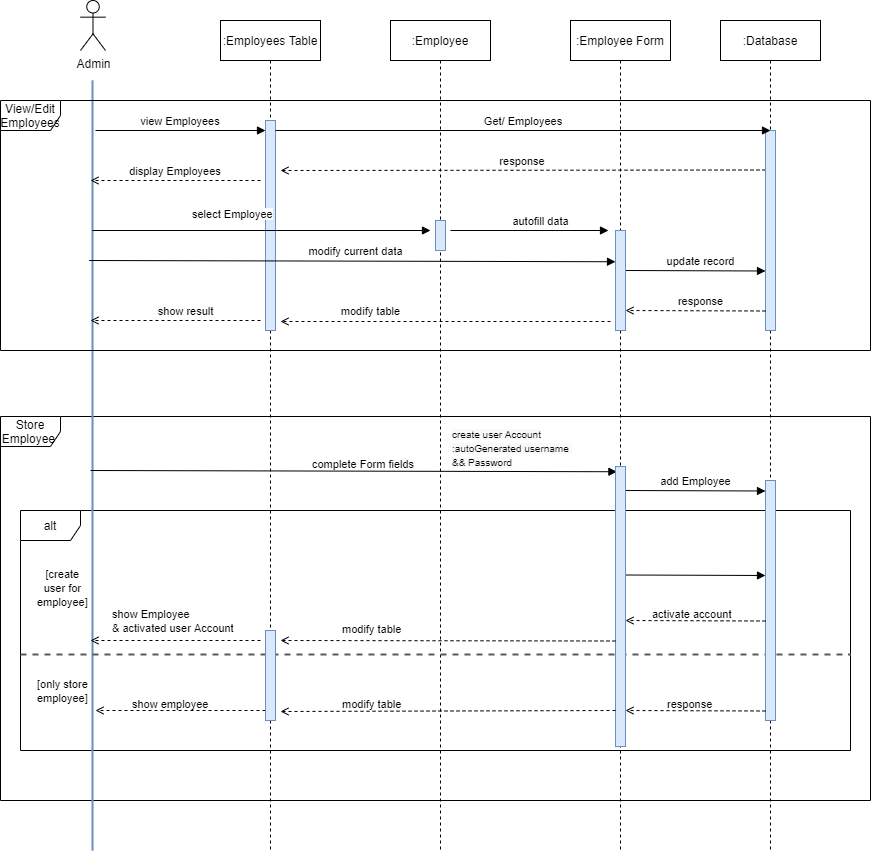

The diagram above was exported from draw.io. Its source (the exported page's mxGraphModel, read from the mxfile embedded in the PNG):
<mxGraphModel dx="1038" dy="548" grid="1" gridSize="10" guides="1" tooltips="1" connect="1" arrows="1" fold="1" page="1" pageScale="1" pageWidth="1200" pageHeight="1920" math="0" shadow="0">
  <root>
    <mxCell id="0" />
    <mxCell id="1" parent="0" />
    <mxCell id="WIOnR4hI4u9_bqLhCAF3-56" value="Store Employee&amp;nbsp;" style="shape=umlFrame;whiteSpace=wrap;html=1;" parent="1" vertex="1">
      <mxGeometry x="260" y="546" width="870" height="384" as="geometry" />
    </mxCell>
    <mxCell id="WIOnR4hI4u9_bqLhCAF3-64" value="alt" style="shape=umlFrame;whiteSpace=wrap;html=1;" parent="1" vertex="1">
      <mxGeometry x="280" y="640" width="830" height="240" as="geometry" />
    </mxCell>
    <mxCell id="WIOnR4hI4u9_bqLhCAF3-2" value=":Employees Table" style="shape=umlLifeline;perimeter=lifelinePerimeter;container=0;collapsible=0;recursiveResize=0;rounded=0;shadow=0;strokeWidth=1;" parent="1" vertex="1">
      <mxGeometry x="480" y="150" width="100" height="830" as="geometry" />
    </mxCell>
    <mxCell id="WIOnR4hI4u9_bqLhCAF3-39" value="" style="points=[];perimeter=orthogonalPerimeter;rounded=0;shadow=0;strokeWidth=1;fillColor=#dae8fc;strokeColor=#6c8ebf;" parent="1" vertex="1">
      <mxGeometry x="525" y="250" width="10" height="210" as="geometry" />
    </mxCell>
    <mxCell id="WIOnR4hI4u9_bqLhCAF3-3" value="view Employees" style="verticalAlign=bottom;endArrow=block;entryX=0;entryY=0;shadow=0;strokeWidth=1;" parent="1" edge="1">
      <mxGeometry relative="1" as="geometry">
        <mxPoint x="355" y="260.0000000000001" as="sourcePoint" />
        <mxPoint x="525" y="260.0000000000001" as="targetPoint" />
      </mxGeometry>
    </mxCell>
    <mxCell id="WIOnR4hI4u9_bqLhCAF3-4" value="response" style="verticalAlign=bottom;endArrow=open;shadow=0;strokeWidth=1;dashed=1;endFill=0;" parent="1" edge="1">
      <mxGeometry relative="1" as="geometry">
        <mxPoint x="1025" y="299.5" as="sourcePoint" />
        <mxPoint x="540" y="300" as="targetPoint" />
      </mxGeometry>
    </mxCell>
    <mxCell id="WIOnR4hI4u9_bqLhCAF3-5" value="" style="edgeStyle=orthogonalEdgeStyle;rounded=0;orthogonalLoop=1;jettySize=auto;html=1;endArrow=none;endFill=0;strokeWidth=2;fillColor=#dae8fc;strokeColor=#6c8ebf;" parent="1" edge="1">
      <mxGeometry relative="1" as="geometry">
        <mxPoint x="352" y="210" as="sourcePoint" />
        <mxPoint x="352" y="980" as="targetPoint" />
      </mxGeometry>
    </mxCell>
    <mxCell id="WIOnR4hI4u9_bqLhCAF3-6" value="Admin" style="shape=umlActor;verticalLabelPosition=bottom;verticalAlign=top;html=1;" parent="1" vertex="1">
      <mxGeometry x="340" y="130" width="25" height="50" as="geometry" />
    </mxCell>
    <mxCell id="WIOnR4hI4u9_bqLhCAF3-7" value=":Employee" style="shape=umlLifeline;perimeter=lifelinePerimeter;container=0;collapsible=0;recursiveResize=0;rounded=0;shadow=0;strokeWidth=1;" parent="1" vertex="1">
      <mxGeometry x="650" y="150" width="100" height="830" as="geometry" />
    </mxCell>
    <mxCell id="WIOnR4hI4u9_bqLhCAF3-8" value=":Employee Form" style="shape=umlLifeline;perimeter=lifelinePerimeter;container=0;collapsible=0;recursiveResize=0;rounded=0;shadow=0;strokeWidth=1;" parent="1" vertex="1">
      <mxGeometry x="830" y="150" width="100" height="830" as="geometry" />
    </mxCell>
    <mxCell id="WIOnR4hI4u9_bqLhCAF3-9" value=":Database" style="shape=umlLifeline;perimeter=lifelinePerimeter;container=0;collapsible=0;recursiveResize=0;rounded=0;shadow=0;strokeWidth=1;" parent="1" vertex="1">
      <mxGeometry x="980" y="150" width="100" height="830" as="geometry" />
    </mxCell>
    <mxCell id="WIOnR4hI4u9_bqLhCAF3-10" value="" style="points=[];perimeter=orthogonalPerimeter;rounded=0;shadow=0;strokeWidth=1;fillColor=#dae8fc;strokeColor=#6c8ebf;" parent="1" vertex="1">
      <mxGeometry x="1025" y="260" width="10" height="200" as="geometry" />
    </mxCell>
    <mxCell id="WIOnR4hI4u9_bqLhCAF3-11" value="Get/ Employees" style="verticalAlign=bottom;endArrow=block;shadow=0;strokeWidth=1;entryX=0.5;entryY=0;entryDx=0;entryDy=0;entryPerimeter=0;" parent="1" target="WIOnR4hI4u9_bqLhCAF3-10" edge="1">
      <mxGeometry relative="1" as="geometry">
        <mxPoint x="535" y="260.0000000000001" as="sourcePoint" />
        <mxPoint x="1010" y="260" as="targetPoint" />
      </mxGeometry>
    </mxCell>
    <mxCell id="WIOnR4hI4u9_bqLhCAF3-12" value="display Employees" style="verticalAlign=bottom;endArrow=open;shadow=0;strokeWidth=1;dashed=1;endFill=0;" parent="1" edge="1">
      <mxGeometry relative="1" as="geometry">
        <mxPoint x="520" y="310" as="sourcePoint" />
        <mxPoint x="350" y="310" as="targetPoint" />
        <Array as="points">
          <mxPoint x="470" y="310" />
        </Array>
      </mxGeometry>
    </mxCell>
    <mxCell id="WIOnR4hI4u9_bqLhCAF3-13" value="" style="verticalAlign=bottom;endArrow=block;shadow=0;strokeWidth=1;" parent="1" edge="1">
      <mxGeometry x="0.1884" y="20" relative="1" as="geometry">
        <mxPoint x="351.8" y="360.0000000000001" as="sourcePoint" />
        <mxPoint x="690" y="360" as="targetPoint" />
        <mxPoint as="offset" />
      </mxGeometry>
    </mxCell>
    <mxCell id="WIOnR4hI4u9_bqLhCAF3-14" value="&lt;span style=&quot;color: rgb(0 , 0 , 0) ; font-family: &amp;#34;helvetica&amp;#34; ; font-size: 11px ; font-style: normal ; font-weight: 400 ; letter-spacing: normal ; text-align: center ; text-indent: 0px ; text-transform: none ; word-spacing: 0px ; background-color: rgb(255 , 255 , 255) ; display: inline ; float: none&quot;&gt;select Employee&lt;/span&gt;" style="text;whiteSpace=wrap;html=1;" parent="1" vertex="1">
      <mxGeometry x="450" y="330" width="100" height="30" as="geometry" />
    </mxCell>
    <mxCell id="WIOnR4hI4u9_bqLhCAF3-42" value="" style="verticalAlign=bottom;endArrow=block;shadow=0;strokeWidth=1;" parent="1" edge="1">
      <mxGeometry x="0.1884" y="20" relative="1" as="geometry">
        <mxPoint x="710" y="360.0000000000001" as="sourcePoint" />
        <mxPoint x="868" y="360" as="targetPoint" />
        <mxPoint as="offset" />
      </mxGeometry>
    </mxCell>
    <mxCell id="WIOnR4hI4u9_bqLhCAF3-43" value="&lt;font style=&quot;font-size: 11px&quot;&gt;autofill data&lt;/font&gt;" style="text;html=1;align=center;verticalAlign=middle;resizable=0;points=[];autosize=1;strokeColor=none;" parent="1" vertex="1">
      <mxGeometry x="765" y="340" width="70" height="20" as="geometry" />
    </mxCell>
    <mxCell id="WIOnR4hI4u9_bqLhCAF3-45" value="&lt;font style=&quot;font-size: 11px&quot;&gt;modify current data&lt;/font&gt;" style="text;html=1;align=center;verticalAlign=middle;resizable=0;points=[];autosize=1;strokeColor=none;" parent="1" vertex="1">
      <mxGeometry x="560" y="370" width="110" height="20" as="geometry" />
    </mxCell>
    <mxCell id="WIOnR4hI4u9_bqLhCAF3-46" value="" style="verticalAlign=bottom;endArrow=block;shadow=0;strokeWidth=1;" parent="1" edge="1">
      <mxGeometry x="0.1884" y="20" relative="1" as="geometry">
        <mxPoint x="885" y="400" as="sourcePoint" />
        <mxPoint x="1025" y="400.5" as="targetPoint" />
        <mxPoint as="offset" />
      </mxGeometry>
    </mxCell>
    <mxCell id="WIOnR4hI4u9_bqLhCAF3-47" value="&lt;font style=&quot;font-size: 11px&quot;&gt;update record&lt;/font&gt;" style="text;html=1;align=center;verticalAlign=middle;resizable=0;points=[];autosize=1;strokeColor=none;" parent="1" vertex="1">
      <mxGeometry x="915" y="380" width="90" height="20" as="geometry" />
    </mxCell>
    <mxCell id="WIOnR4hI4u9_bqLhCAF3-48" value="" style="verticalAlign=bottom;endArrow=open;shadow=0;strokeWidth=1;endFill=0;dashed=1;" parent="1" edge="1">
      <mxGeometry x="0.1884" y="20" relative="1" as="geometry">
        <mxPoint x="1025" y="440.5" as="sourcePoint" />
        <mxPoint x="885" y="440" as="targetPoint" />
        <mxPoint as="offset" />
      </mxGeometry>
    </mxCell>
    <mxCell id="WIOnR4hI4u9_bqLhCAF3-49" value="&lt;font style=&quot;font-size: 11px&quot;&gt;response&lt;/font&gt;" style="text;html=1;align=center;verticalAlign=middle;resizable=0;points=[];autosize=1;strokeColor=none;" parent="1" vertex="1">
      <mxGeometry x="930" y="420" width="60" height="20" as="geometry" />
    </mxCell>
    <mxCell id="WIOnR4hI4u9_bqLhCAF3-51" value="&lt;font style=&quot;font-size: 11px&quot;&gt;modify table&lt;/font&gt;" style="text;html=1;align=center;verticalAlign=middle;resizable=0;points=[];autosize=1;strokeColor=none;" parent="1" vertex="1">
      <mxGeometry x="595" y="430" width="70" height="20" as="geometry" />
    </mxCell>
    <mxCell id="WIOnR4hI4u9_bqLhCAF3-54" value="" style="points=[];perimeter=orthogonalPerimeter;rounded=0;shadow=0;strokeWidth=1;fillColor=#dae8fc;strokeColor=#6c8ebf;" parent="1" vertex="1">
      <mxGeometry x="875" y="360" width="10" height="100" as="geometry" />
    </mxCell>
    <mxCell id="WIOnR4hI4u9_bqLhCAF3-55" value="" style="points=[];perimeter=orthogonalPerimeter;rounded=0;shadow=0;strokeWidth=1;fillColor=#dae8fc;strokeColor=#6c8ebf;" parent="1" vertex="1">
      <mxGeometry x="695" y="350" width="10" height="30" as="geometry" />
    </mxCell>
    <mxCell id="WIOnR4hI4u9_bqLhCAF3-50" value="" style="verticalAlign=bottom;endArrow=open;shadow=0;strokeWidth=1;endFill=0;dashed=1;" parent="1" edge="1">
      <mxGeometry x="0.1884" y="20" relative="1" as="geometry">
        <mxPoint x="870" y="451" as="sourcePoint" />
        <mxPoint x="540" y="451" as="targetPoint" />
        <mxPoint as="offset" />
      </mxGeometry>
    </mxCell>
    <mxCell id="WIOnR4hI4u9_bqLhCAF3-44" value="" style="verticalAlign=bottom;endArrow=block;shadow=0;strokeWidth=1;entryX=0.14;entryY=0.008;entryDx=0;entryDy=0;entryPerimeter=0;" parent="1" edge="1">
      <mxGeometry x="0.1884" y="20" relative="1" as="geometry">
        <mxPoint x="348.6" y="390.0000000000001" as="sourcePoint" />
        <mxPoint x="875.0000000000001" y="391.24" as="targetPoint" />
        <mxPoint as="offset" />
      </mxGeometry>
    </mxCell>
    <mxCell id="WIOnR4hI4u9_bqLhCAF3-58" value="" style="verticalAlign=bottom;endArrow=open;shadow=0;strokeWidth=1;endFill=0;dashed=1;" parent="1" edge="1">
      <mxGeometry x="0.1884" y="20" relative="1" as="geometry">
        <mxPoint x="520" y="450" as="sourcePoint" />
        <mxPoint x="350" y="450" as="targetPoint" />
        <mxPoint as="offset" />
      </mxGeometry>
    </mxCell>
    <mxCell id="WIOnR4hI4u9_bqLhCAF3-59" value="&lt;font style=&quot;font-size: 11px&quot;&gt;&lt;font style=&quot;font-size: 11px&quot;&gt;show &lt;/font&gt;result&lt;/font&gt;" style="text;html=1;align=center;verticalAlign=middle;resizable=0;points=[];autosize=1;strokeColor=none;" parent="1" vertex="1">
      <mxGeometry x="410" y="430" width="70" height="20" as="geometry" />
    </mxCell>
    <mxCell id="WIOnR4hI4u9_bqLhCAF3-60" value="" style="verticalAlign=bottom;endArrow=block;shadow=0;strokeWidth=1;entryX=0.14;entryY=0.008;entryDx=0;entryDy=0;entryPerimeter=0;" parent="1" edge="1">
      <mxGeometry x="0.1884" y="20" relative="1" as="geometry">
        <mxPoint x="349.9999999999999" y="600.0000000000001" as="sourcePoint" />
        <mxPoint x="876.4" y="601.24" as="targetPoint" />
        <mxPoint as="offset" />
      </mxGeometry>
    </mxCell>
    <mxCell id="WIOnR4hI4u9_bqLhCAF3-61" value="&lt;span style=&quot;color: rgb(0 , 0 , 0) ; font-family: &amp;#34;helvetica&amp;#34; ; font-size: 11px ; font-style: normal ; font-weight: 400 ; letter-spacing: normal ; text-align: center ; text-indent: 0px ; text-transform: none ; word-spacing: 0px ; background-color: rgb(255 , 255 , 255) ; display: inline ; float: none&quot;&gt;complete Form fields&lt;/span&gt;" style="text;whiteSpace=wrap;html=1;" parent="1" vertex="1">
      <mxGeometry x="570" y="580" width="110" height="30" as="geometry" />
    </mxCell>
    <mxCell id="WIOnR4hI4u9_bqLhCAF3-62" value="" style="verticalAlign=bottom;endArrow=block;shadow=0;strokeWidth=1;" parent="1" edge="1">
      <mxGeometry x="0.1884" y="20" relative="1" as="geometry">
        <mxPoint x="885" y="620" as="sourcePoint" />
        <mxPoint x="1025" y="620.5" as="targetPoint" />
        <mxPoint as="offset" />
      </mxGeometry>
    </mxCell>
    <mxCell id="WIOnR4hI4u9_bqLhCAF3-63" value="&lt;span style=&quot;font-size: 11px&quot;&gt;add Employee&lt;/span&gt;" style="text;html=1;align=center;verticalAlign=middle;resizable=0;points=[];autosize=1;strokeColor=none;" parent="1" vertex="1">
      <mxGeometry x="910" y="600" width="90" height="20" as="geometry" />
    </mxCell>
    <mxCell id="WIOnR4hI4u9_bqLhCAF3-65" value="" style="line;strokeWidth=2;fillColor=none;align=left;verticalAlign=middle;spacingTop=-1;spacingLeft=3;spacingRight=3;rotatable=0;labelPosition=right;points=[];portConstraint=eastwest;dashed=1;perimeterSpacing=0;strokeColor=#595959;" parent="1" vertex="1">
      <mxGeometry x="280" y="780" width="830" height="8" as="geometry" />
    </mxCell>
    <mxCell id="WIOnR4hI4u9_bqLhCAF3-66" value="" style="verticalAlign=bottom;endArrow=block;shadow=0;strokeWidth=1;" parent="1" edge="1">
      <mxGeometry x="0.1884" y="20" relative="1" as="geometry">
        <mxPoint x="885" y="704.5" as="sourcePoint" />
        <mxPoint x="1025" y="705" as="targetPoint" />
        <mxPoint as="offset" />
      </mxGeometry>
    </mxCell>
    <mxCell id="WIOnR4hI4u9_bqLhCAF3-67" value="&lt;span style=&quot;color: rgb(0 , 0 , 0) ; font-family: &amp;#34;helvetica&amp;#34; ; font-size: 10px ; font-style: normal ; font-weight: 400 ; letter-spacing: normal ; text-align: center ; text-indent: 0px ; text-transform: none ; word-spacing: 0px ; background-color: rgb(248 , 249 , 250) ; display: inline ; float: none&quot;&gt;create user Account&lt;br&gt;:autoGenerated username &lt;br&gt;&amp;amp;&amp;amp; Password&lt;br&gt;&lt;/span&gt;" style="text;whiteSpace=wrap;html=1;" parent="1" vertex="1">
      <mxGeometry x="710" y="550" width="430" height="30" as="geometry" />
    </mxCell>
    <mxCell id="WIOnR4hI4u9_bqLhCAF3-68" value="&lt;div style=&quot;text-align: center&quot;&gt;&lt;font face=&quot;helvetica&quot;&gt;&lt;span style=&quot;font-size: 11px ; background-color: rgb(255 , 255 , 255)&quot;&gt;[create user for employee]&lt;/span&gt;&lt;/font&gt;&lt;/div&gt;" style="text;whiteSpace=wrap;html=1;" parent="1" vertex="1">
      <mxGeometry x="295" y="690" width="40" height="30" as="geometry" />
    </mxCell>
    <mxCell id="WIOnR4hI4u9_bqLhCAF3-69" value="&lt;span style=&quot;color: rgb(0 , 0 , 0) ; font-family: &amp;#34;helvetica&amp;#34; ; font-size: 11px ; font-style: normal ; font-weight: 400 ; letter-spacing: normal ; text-align: center ; text-indent: 0px ; text-transform: none ; word-spacing: 0px ; background-color: rgb(255 , 255 , 255) ; display: inline ; float: none&quot;&gt;[only store employee]&lt;/span&gt;" style="text;whiteSpace=wrap;html=1;" parent="1" vertex="1">
      <mxGeometry x="295" y="800" width="40" height="30" as="geometry" />
    </mxCell>
    <mxCell id="WIOnR4hI4u9_bqLhCAF3-70" value="" style="points=[];perimeter=orthogonalPerimeter;rounded=0;shadow=0;strokeWidth=1;fillColor=#dae8fc;strokeColor=#6c8ebf;" parent="1" vertex="1">
      <mxGeometry x="875" y="596" width="10" height="280" as="geometry" />
    </mxCell>
    <mxCell id="WIOnR4hI4u9_bqLhCAF3-71" value="" style="points=[];perimeter=orthogonalPerimeter;rounded=0;shadow=0;strokeWidth=1;fillColor=#dae8fc;strokeColor=#6c8ebf;" parent="1" vertex="1">
      <mxGeometry x="1025" y="610" width="10" height="240" as="geometry" />
    </mxCell>
    <mxCell id="WIOnR4hI4u9_bqLhCAF3-73" value="" style="verticalAlign=bottom;endArrow=open;shadow=0;strokeWidth=1;endFill=0;dashed=1;" parent="1" edge="1">
      <mxGeometry x="0.1884" y="20" relative="1" as="geometry">
        <mxPoint x="1025" y="750.5" as="sourcePoint" />
        <mxPoint x="885" y="750" as="targetPoint" />
        <mxPoint as="offset" />
      </mxGeometry>
    </mxCell>
    <mxCell id="WIOnR4hI4u9_bqLhCAF3-74" value="&lt;div style=&quot;text-align: center&quot;&gt;&lt;font face=&quot;helvetica&quot;&gt;&lt;span style=&quot;font-size: 11px ; background-color: rgb(255 , 255 , 255)&quot;&gt;activate account&lt;/span&gt;&lt;/font&gt;&lt;/div&gt;" style="text;whiteSpace=wrap;html=1;" parent="1" vertex="1">
      <mxGeometry x="910" y="730" width="100" height="30" as="geometry" />
    </mxCell>
    <mxCell id="WIOnR4hI4u9_bqLhCAF3-76" value="" style="verticalAlign=bottom;endArrow=open;shadow=0;strokeWidth=1;endFill=0;dashed=1;" parent="1" edge="1">
      <mxGeometry x="0.1884" y="20" relative="1" as="geometry">
        <mxPoint x="875" y="770.5" as="sourcePoint" />
        <mxPoint x="540" y="770" as="targetPoint" />
        <mxPoint as="offset" />
      </mxGeometry>
    </mxCell>
    <mxCell id="WIOnR4hI4u9_bqLhCAF3-77" value="&lt;div style=&quot;text-align: center&quot;&gt;&lt;font face=&quot;helvetica&quot;&gt;&lt;span style=&quot;font-size: 11px ; background-color: rgb(255 , 255 , 255)&quot;&gt;modify table&lt;/span&gt;&lt;/font&gt;&lt;/div&gt;" style="text;whiteSpace=wrap;html=1;" parent="1" vertex="1">
      <mxGeometry x="600" y="745" width="70" height="30" as="geometry" />
    </mxCell>
    <mxCell id="WIOnR4hI4u9_bqLhCAF3-78" value="" style="verticalAlign=bottom;endArrow=open;shadow=0;strokeWidth=1;endFill=0;dashed=1;" parent="1" edge="1">
      <mxGeometry x="0.1884" y="20" relative="1" as="geometry">
        <mxPoint x="1025" y="840.5" as="sourcePoint" />
        <mxPoint x="885" y="840" as="targetPoint" />
        <mxPoint as="offset" />
      </mxGeometry>
    </mxCell>
    <mxCell id="WIOnR4hI4u9_bqLhCAF3-80" value="&lt;span style=&quot;color: rgb(0 , 0 , 0) ; font-family: &amp;#34;helvetica&amp;#34; ; font-size: 11px ; font-style: normal ; font-weight: 400 ; letter-spacing: normal ; text-align: center ; text-indent: 0px ; text-transform: none ; word-spacing: 0px ; background-color: rgb(255 , 255 , 255) ; display: inline ; float: none&quot;&gt;response&lt;/span&gt;" style="text;whiteSpace=wrap;html=1;" parent="1" vertex="1">
      <mxGeometry x="925" y="820" width="100" height="30" as="geometry" />
    </mxCell>
    <mxCell id="WIOnR4hI4u9_bqLhCAF3-81" value="" style="verticalAlign=bottom;endArrow=open;shadow=0;strokeWidth=1;endFill=0;dashed=1;" parent="1" edge="1">
      <mxGeometry x="0.1884" y="20" relative="1" as="geometry">
        <mxPoint x="875" y="840" as="sourcePoint" />
        <mxPoint x="540" y="841" as="targetPoint" />
        <mxPoint as="offset" />
      </mxGeometry>
    </mxCell>
    <mxCell id="WIOnR4hI4u9_bqLhCAF3-82" value="&lt;span style=&quot;color: rgb(0 , 0 , 0) ; font-family: &amp;#34;helvetica&amp;#34; ; font-size: 11px ; font-style: normal ; font-weight: 400 ; letter-spacing: normal ; text-align: center ; text-indent: 0px ; text-transform: none ; word-spacing: 0px ; background-color: rgb(255 , 255 , 255) ; display: inline ; float: none&quot;&gt;show Employee &lt;br&gt;&amp;amp; activated user Account&lt;/span&gt;" style="text;whiteSpace=wrap;html=1;" parent="1" vertex="1">
      <mxGeometry x="370" y="730" width="230" height="30" as="geometry" />
    </mxCell>
    <mxCell id="WIOnR4hI4u9_bqLhCAF3-83" value="" style="verticalAlign=bottom;endArrow=open;shadow=0;strokeWidth=1;endFill=0;dashed=1;" parent="1" edge="1">
      <mxGeometry x="0.1884" y="20" relative="1" as="geometry">
        <mxPoint x="520" y="770" as="sourcePoint" />
        <mxPoint x="350" y="770" as="targetPoint" />
        <mxPoint as="offset" />
      </mxGeometry>
    </mxCell>
    <mxCell id="WIOnR4hI4u9_bqLhCAF3-84" value="" style="verticalAlign=bottom;endArrow=open;shadow=0;strokeWidth=1;endFill=0;dashed=1;" parent="1" edge="1">
      <mxGeometry x="0.1884" y="20" relative="1" as="geometry">
        <mxPoint x="525" y="840" as="sourcePoint" />
        <mxPoint x="355" y="840" as="targetPoint" />
        <mxPoint as="offset" />
      </mxGeometry>
    </mxCell>
    <mxCell id="WIOnR4hI4u9_bqLhCAF3-85" value="&lt;div style=&quot;text-align: center&quot;&gt;&lt;font face=&quot;helvetica&quot;&gt;&lt;span style=&quot;font-size: 11px ; background-color: rgb(255 , 255 , 255)&quot;&gt;modify table&lt;/span&gt;&lt;/font&gt;&lt;/div&gt;" style="text;whiteSpace=wrap;html=1;" parent="1" vertex="1">
      <mxGeometry x="600" y="820" width="80" height="30" as="geometry" />
    </mxCell>
    <mxCell id="WIOnR4hI4u9_bqLhCAF3-86" value="&lt;div style=&quot;text-align: center&quot;&gt;&lt;font face=&quot;helvetica&quot;&gt;&lt;span style=&quot;font-size: 11px ; background-color: rgb(255 , 255 , 255)&quot;&gt;show employee&lt;/span&gt;&lt;/font&gt;&lt;/div&gt;" style="text;whiteSpace=wrap;html=1;" parent="1" vertex="1">
      <mxGeometry x="390" y="820" width="220" height="30" as="geometry" />
    </mxCell>
    <mxCell id="WIOnR4hI4u9_bqLhCAF3-53" value="View/Edit Employees" style="shape=umlFrame;whiteSpace=wrap;html=1;" parent="1" vertex="1">
      <mxGeometry x="260" y="230" width="870" height="250" as="geometry" />
    </mxCell>
    <mxCell id="WIOnR4hI4u9_bqLhCAF3-87" value="" style="points=[];perimeter=orthogonalPerimeter;rounded=0;shadow=0;strokeWidth=1;fillColor=#dae8fc;strokeColor=#6c8ebf;" parent="1" vertex="1">
      <mxGeometry x="525" y="760" width="10" height="90" as="geometry" />
    </mxCell>
  </root>
</mxGraphModel>